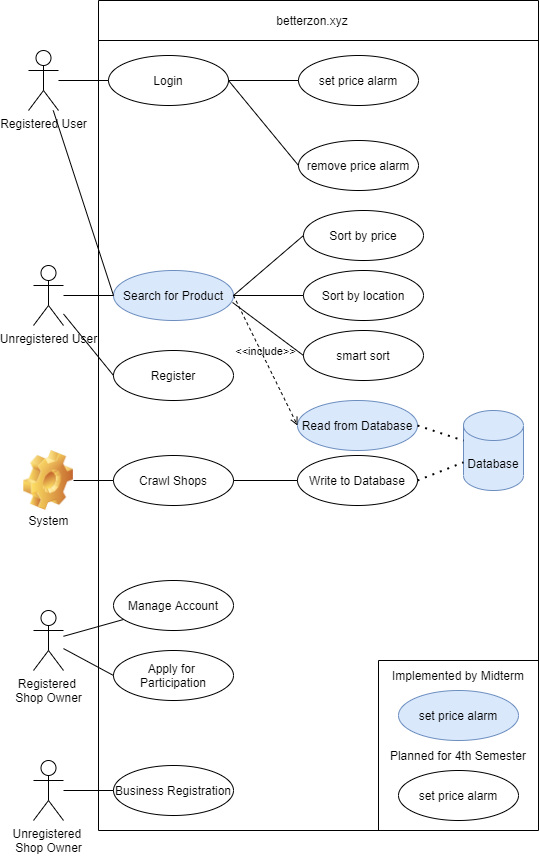

The diagram above was exported from draw.io. Its source (the exported page's mxGraphModel, read from the mxfile embedded in the PNG):
<mxGraphModel dx="780" dy="727" grid="1" gridSize="10" guides="1" tooltips="1" connect="1" arrows="1" fold="1" page="1" pageScale="1" pageWidth="827" pageHeight="1169" math="0" shadow="0">
  <root>
    <mxCell id="0" />
    <mxCell id="1" parent="0" />
    <mxCell id="zG22HQRfr113MJy_nXjD-1" value="Registered User" style="shape=umlActor;verticalLabelPosition=bottom;verticalAlign=top;html=1;" parent="1" vertex="1">
      <mxGeometry x="130" y="130" width="30" height="60" as="geometry" />
    </mxCell>
    <mxCell id="zG22HQRfr113MJy_nXjD-4" value="" style="endArrow=none;html=1;" parent="1" edge="1">
      <mxGeometry width="50" height="50" relative="1" as="geometry">
        <mxPoint x="200" y="80" as="sourcePoint" />
        <mxPoint x="640" y="80" as="targetPoint" />
      </mxGeometry>
    </mxCell>
    <mxCell id="zG22HQRfr113MJy_nXjD-5" value="" style="endArrow=none;html=1;" parent="1" edge="1">
      <mxGeometry width="50" height="50" relative="1" as="geometry">
        <mxPoint x="200" y="910" as="sourcePoint" />
        <mxPoint x="200" y="80" as="targetPoint" />
      </mxGeometry>
    </mxCell>
    <mxCell id="zG22HQRfr113MJy_nXjD-6" value="" style="endArrow=none;html=1;" parent="1" edge="1">
      <mxGeometry width="50" height="50" relative="1" as="geometry">
        <mxPoint x="640" y="910" as="sourcePoint" />
        <mxPoint x="640" y="80" as="targetPoint" />
      </mxGeometry>
    </mxCell>
    <mxCell id="zG22HQRfr113MJy_nXjD-10" value="Search for Product" style="ellipse;whiteSpace=wrap;html=1;fillColor=#dae8fc;strokeColor=#6c8ebf;" parent="1" vertex="1">
      <mxGeometry x="215" y="350" width="120" height="50" as="geometry" />
    </mxCell>
    <mxCell id="zG22HQRfr113MJy_nXjD-11" value="" style="endArrow=none;html=1;" parent="1" edge="1">
      <mxGeometry width="50" height="50" relative="1" as="geometry">
        <mxPoint x="200" y="120" as="sourcePoint" />
        <mxPoint x="640" y="120" as="targetPoint" />
      </mxGeometry>
    </mxCell>
    <mxCell id="zG22HQRfr113MJy_nXjD-12" value="betterzon.xyz" style="text;html=1;strokeColor=none;fillColor=none;align=center;verticalAlign=middle;whiteSpace=wrap;rounded=0;" parent="1" vertex="1">
      <mxGeometry x="394" y="90" width="40" height="20" as="geometry" />
    </mxCell>
    <mxCell id="zG22HQRfr113MJy_nXjD-13" value="Unregistered User" style="shape=umlActor;verticalLabelPosition=bottom;verticalAlign=top;html=1;" parent="1" vertex="1">
      <mxGeometry x="135" y="345" width="30" height="60" as="geometry" />
    </mxCell>
    <mxCell id="zG22HQRfr113MJy_nXjD-17" value="Unregistered &lt;br&gt;Shop Owner" style="shape=umlActor;verticalLabelPosition=bottom;verticalAlign=top;html=1;outlineConnect=0;" parent="1" vertex="1">
      <mxGeometry x="135" y="840" width="30" height="60" as="geometry" />
    </mxCell>
    <mxCell id="zG22HQRfr113MJy_nXjD-19" value="Sort by price" style="ellipse;whiteSpace=wrap;html=1;" parent="1" vertex="1">
      <mxGeometry x="405" y="290" width="120" height="50" as="geometry" />
    </mxCell>
    <mxCell id="zG22HQRfr113MJy_nXjD-22" value="Sort by location" style="ellipse;whiteSpace=wrap;html=1;" parent="1" vertex="1">
      <mxGeometry x="405" y="350" width="120" height="50" as="geometry" />
    </mxCell>
    <mxCell id="zG22HQRfr113MJy_nXjD-23" value="smart sort" style="ellipse;whiteSpace=wrap;html=1;" parent="1" vertex="1">
      <mxGeometry x="405" y="410" width="120" height="50" as="geometry" />
    </mxCell>
    <mxCell id="zG22HQRfr113MJy_nXjD-25" value="Login" style="ellipse;whiteSpace=wrap;html=1;" parent="1" vertex="1">
      <mxGeometry x="210" y="135" width="120" height="50" as="geometry" />
    </mxCell>
    <mxCell id="zG22HQRfr113MJy_nXjD-27" value="Business Registration" style="ellipse;whiteSpace=wrap;html=1;" parent="1" vertex="1">
      <mxGeometry x="215" y="845" width="120" height="50" as="geometry" />
    </mxCell>
    <mxCell id="zG22HQRfr113MJy_nXjD-28" value="" style="endArrow=none;html=1;entryX=0;entryY=0.5;entryDx=0;entryDy=0;" parent="1" source="zG22HQRfr113MJy_nXjD-13" target="zG22HQRfr113MJy_nXjD-10" edge="1">
      <mxGeometry width="50" height="50" relative="1" as="geometry">
        <mxPoint x="545" y="600" as="sourcePoint" />
        <mxPoint x="595" y="550" as="targetPoint" />
      </mxGeometry>
    </mxCell>
    <mxCell id="zG22HQRfr113MJy_nXjD-29" value="" style="endArrow=none;html=1;entryX=0;entryY=0.5;entryDx=0;entryDy=0;" parent="1" source="zG22HQRfr113MJy_nXjD-1" target="zG22HQRfr113MJy_nXjD-25" edge="1">
      <mxGeometry width="50" height="50" relative="1" as="geometry">
        <mxPoint x="20" y="155" as="sourcePoint" />
        <mxPoint x="70" y="105" as="targetPoint" />
      </mxGeometry>
    </mxCell>
    <mxCell id="zG22HQRfr113MJy_nXjD-30" value="" style="endArrow=none;html=1;" parent="1" source="zG22HQRfr113MJy_nXjD-17" target="zG22HQRfr113MJy_nXjD-27" edge="1">
      <mxGeometry width="50" height="50" relative="1" as="geometry">
        <mxPoint x="545" y="615" as="sourcePoint" />
        <mxPoint x="595" y="565" as="targetPoint" />
      </mxGeometry>
    </mxCell>
    <mxCell id="zG22HQRfr113MJy_nXjD-31" value="" style="endArrow=none;html=1;exitX=1;exitY=0.5;exitDx=0;exitDy=0;entryX=0;entryY=0.5;entryDx=0;entryDy=0;" parent="1" source="zG22HQRfr113MJy_nXjD-10" target="zG22HQRfr113MJy_nXjD-19" edge="1">
      <mxGeometry width="50" height="50" relative="1" as="geometry">
        <mxPoint x="545" y="600" as="sourcePoint" />
        <mxPoint x="595" y="550" as="targetPoint" />
      </mxGeometry>
    </mxCell>
    <mxCell id="zG22HQRfr113MJy_nXjD-32" value="" style="endArrow=none;html=1;entryX=0;entryY=0.5;entryDx=0;entryDy=0;" parent="1" target="zG22HQRfr113MJy_nXjD-22" edge="1">
      <mxGeometry width="50" height="50" relative="1" as="geometry">
        <mxPoint x="335" y="375" as="sourcePoint" />
        <mxPoint x="175" y="440" as="targetPoint" />
      </mxGeometry>
    </mxCell>
    <mxCell id="zG22HQRfr113MJy_nXjD-33" value="" style="endArrow=none;html=1;exitX=0.992;exitY=0.64;exitDx=0;exitDy=0;exitPerimeter=0;entryX=0;entryY=0.5;entryDx=0;entryDy=0;" parent="1" source="zG22HQRfr113MJy_nXjD-10" target="zG22HQRfr113MJy_nXjD-23" edge="1">
      <mxGeometry width="50" height="50" relative="1" as="geometry">
        <mxPoint x="545" y="600" as="sourcePoint" />
        <mxPoint x="595" y="550" as="targetPoint" />
      </mxGeometry>
    </mxCell>
    <mxCell id="zG22HQRfr113MJy_nXjD-34" value="set price alarm" style="ellipse;whiteSpace=wrap;html=1;" parent="1" vertex="1">
      <mxGeometry x="400" y="135" width="120" height="50" as="geometry" />
    </mxCell>
    <mxCell id="zG22HQRfr113MJy_nXjD-35" value="" style="endArrow=none;html=1;entryX=0;entryY=0.5;entryDx=0;entryDy=0;" parent="1" source="zG22HQRfr113MJy_nXjD-25" target="zG22HQRfr113MJy_nXjD-34" edge="1">
      <mxGeometry width="50" height="50" relative="1" as="geometry">
        <mxPoint x="540" y="225" as="sourcePoint" />
        <mxPoint x="350" y="163" as="targetPoint" />
      </mxGeometry>
    </mxCell>
    <mxCell id="HbB2AJq1uTnI_qS1wT4K-1" value="Register" style="ellipse;whiteSpace=wrap;html=1;" parent="1" vertex="1">
      <mxGeometry x="215" y="430" width="120" height="50" as="geometry" />
    </mxCell>
    <mxCell id="HbB2AJq1uTnI_qS1wT4K-4" value="" style="endArrow=none;html=1;entryX=0;entryY=0.5;entryDx=0;entryDy=0;" parent="1" source="zG22HQRfr113MJy_nXjD-13" target="HbB2AJq1uTnI_qS1wT4K-1" edge="1">
      <mxGeometry width="50" height="50" relative="1" as="geometry">
        <mxPoint x="125" y="540" as="sourcePoint" />
        <mxPoint x="175" y="490" as="targetPoint" />
      </mxGeometry>
    </mxCell>
    <mxCell id="HbB2AJq1uTnI_qS1wT4K-6" value="" style="endArrow=none;html=1;entryX=0;entryY=0.5;entryDx=0;entryDy=0;" parent="1" source="zG22HQRfr113MJy_nXjD-1" target="zG22HQRfr113MJy_nXjD-10" edge="1">
      <mxGeometry width="50" height="50" relative="1" as="geometry">
        <mxPoint x="80" y="260" as="sourcePoint" />
        <mxPoint x="130" y="210" as="targetPoint" />
      </mxGeometry>
    </mxCell>
    <mxCell id="HbB2AJq1uTnI_qS1wT4K-9" value="Registered &lt;br&gt;Shop Owner" style="shape=umlActor;verticalLabelPosition=bottom;verticalAlign=top;html=1;outlineConnect=0;" parent="1" vertex="1">
      <mxGeometry x="135" y="690" width="30" height="60" as="geometry" />
    </mxCell>
    <mxCell id="HbB2AJq1uTnI_qS1wT4K-14" value="Manage Account" style="ellipse;whiteSpace=wrap;html=1;" parent="1" vertex="1">
      <mxGeometry x="215" y="660" width="120" height="50" as="geometry" />
    </mxCell>
    <mxCell id="HbB2AJq1uTnI_qS1wT4K-15" value="Apply for &lt;br&gt;Participation" style="ellipse;whiteSpace=wrap;html=1;" parent="1" vertex="1">
      <mxGeometry x="215" y="730" width="120" height="50" as="geometry" />
    </mxCell>
    <mxCell id="HbB2AJq1uTnI_qS1wT4K-16" value="" style="endArrow=none;html=1;" parent="1" source="HbB2AJq1uTnI_qS1wT4K-9" target="HbB2AJq1uTnI_qS1wT4K-14" edge="1">
      <mxGeometry width="50" height="50" relative="1" as="geometry">
        <mxPoint x="265" y="640" as="sourcePoint" />
        <mxPoint x="315" y="590" as="targetPoint" />
      </mxGeometry>
    </mxCell>
    <mxCell id="HbB2AJq1uTnI_qS1wT4K-17" value="" style="endArrow=none;html=1;entryX=0;entryY=0.5;entryDx=0;entryDy=0;" parent="1" source="HbB2AJq1uTnI_qS1wT4K-9" target="HbB2AJq1uTnI_qS1wT4K-15" edge="1">
      <mxGeometry width="50" height="50" relative="1" as="geometry">
        <mxPoint x="95" y="820" as="sourcePoint" />
        <mxPoint x="145" y="770" as="targetPoint" />
      </mxGeometry>
    </mxCell>
    <mxCell id="AN68Dm_Q30RVdqnMXz4Q-3" value="" style="shape=image;html=1;verticalLabelPosition=bottom;verticalAlign=top;imageAspect=0;image=img/clipart/Gear_128x128.png" parent="1" vertex="1">
      <mxGeometry x="125" y="530" width="50" height="60" as="geometry" />
    </mxCell>
    <mxCell id="AN68Dm_Q30RVdqnMXz4Q-4" value="System" style="text;html=1;align=center;verticalAlign=middle;resizable=0;points=[];autosize=1;" parent="1" vertex="1">
      <mxGeometry x="120" y="590" width="60" height="20" as="geometry" />
    </mxCell>
    <mxCell id="AN68Dm_Q30RVdqnMXz4Q-7" value="Crawl Shops" style="ellipse;whiteSpace=wrap;html=1;" parent="1" vertex="1">
      <mxGeometry x="215" y="535" width="120" height="50" as="geometry" />
    </mxCell>
    <mxCell id="AN68Dm_Q30RVdqnMXz4Q-8" value="" style="endArrow=none;html=1;entryX=0;entryY=0.5;entryDx=0;entryDy=0;" parent="1" source="AN68Dm_Q30RVdqnMXz4Q-3" target="AN68Dm_Q30RVdqnMXz4Q-7" edge="1">
      <mxGeometry width="50" height="50" relative="1" as="geometry">
        <mxPoint x="15" y="550" as="sourcePoint" />
        <mxPoint x="65" y="500" as="targetPoint" />
      </mxGeometry>
    </mxCell>
    <mxCell id="AN68Dm_Q30RVdqnMXz4Q-10" value="Write to Database" style="ellipse;whiteSpace=wrap;html=1;" parent="1" vertex="1">
      <mxGeometry x="399" y="535" width="120" height="50" as="geometry" />
    </mxCell>
    <mxCell id="AN68Dm_Q30RVdqnMXz4Q-11" value="" style="endArrow=none;html=1;exitX=1;exitY=0.5;exitDx=0;exitDy=0;" parent="1" source="AN68Dm_Q30RVdqnMXz4Q-7" target="AN68Dm_Q30RVdqnMXz4Q-10" edge="1">
      <mxGeometry width="50" height="50" relative="1" as="geometry">
        <mxPoint x="545" y="500" as="sourcePoint" />
        <mxPoint x="595" y="450" as="targetPoint" />
      </mxGeometry>
    </mxCell>
    <mxCell id="AN68Dm_Q30RVdqnMXz4Q-12" value="Database" style="shape=cylinder3;whiteSpace=wrap;html=1;boundedLbl=1;backgroundOutline=1;size=15;fillColor=#dae8fc;strokeColor=#6c8ebf;" parent="1" vertex="1">
      <mxGeometry x="565" y="490" width="60" height="80" as="geometry" />
    </mxCell>
    <mxCell id="AN68Dm_Q30RVdqnMXz4Q-14" value="Read from Database" style="ellipse;whiteSpace=wrap;html=1;fillColor=#dae8fc;strokeColor=#6c8ebf;" parent="1" vertex="1">
      <mxGeometry x="399" y="480" width="120" height="50" as="geometry" />
    </mxCell>
    <mxCell id="AN68Dm_Q30RVdqnMXz4Q-16" value="" style="endArrow=none;dashed=1;html=1;dashPattern=1 3;strokeWidth=2;exitX=1;exitY=0.5;exitDx=0;exitDy=0;" parent="1" source="AN68Dm_Q30RVdqnMXz4Q-14" target="AN68Dm_Q30RVdqnMXz4Q-12" edge="1">
      <mxGeometry width="50" height="50" relative="1" as="geometry">
        <mxPoint x="545" y="680" as="sourcePoint" />
        <mxPoint x="595" y="630" as="targetPoint" />
      </mxGeometry>
    </mxCell>
    <mxCell id="AN68Dm_Q30RVdqnMXz4Q-17" value="" style="endArrow=none;dashed=1;html=1;dashPattern=1 3;strokeWidth=2;exitX=1;exitY=0.5;exitDx=0;exitDy=0;" parent="1" source="AN68Dm_Q30RVdqnMXz4Q-10" target="AN68Dm_Q30RVdqnMXz4Q-12" edge="1">
      <mxGeometry width="50" height="50" relative="1" as="geometry">
        <mxPoint x="525" y="720" as="sourcePoint" />
        <mxPoint x="575" y="670" as="targetPoint" />
      </mxGeometry>
    </mxCell>
    <mxCell id="AN68Dm_Q30RVdqnMXz4Q-20" value="&amp;lt;&amp;lt;include&amp;gt;&amp;gt;" style="edgeStyle=none;html=1;endArrow=open;verticalAlign=bottom;dashed=1;labelBackgroundColor=none;exitX=1;exitY=0.5;exitDx=0;exitDy=0;entryX=0;entryY=0.5;entryDx=0;entryDy=0;" parent="1" source="zG22HQRfr113MJy_nXjD-10" target="AN68Dm_Q30RVdqnMXz4Q-14" edge="1">
      <mxGeometry width="160" relative="1" as="geometry">
        <mxPoint x="485" y="680" as="sourcePoint" />
        <mxPoint x="645" y="680" as="targetPoint" />
      </mxGeometry>
    </mxCell>
    <mxCell id="AKGziRGasvtkLTX6jb0n-1" value="" style="endArrow=none;html=1;" parent="1" edge="1">
      <mxGeometry width="50" height="50" relative="1" as="geometry">
        <mxPoint x="200" y="910" as="sourcePoint" />
        <mxPoint x="640" y="910" as="targetPoint" />
      </mxGeometry>
    </mxCell>
    <mxCell id="AKGziRGasvtkLTX6jb0n-2" value="remove price alarm" style="ellipse;whiteSpace=wrap;html=1;" parent="1" vertex="1">
      <mxGeometry x="400" y="220" width="120" height="50" as="geometry" />
    </mxCell>
    <mxCell id="AKGziRGasvtkLTX6jb0n-3" value="" style="endArrow=none;html=1;exitX=1;exitY=0.5;exitDx=0;exitDy=0;entryX=0;entryY=0.5;entryDx=0;entryDy=0;" parent="1" source="zG22HQRfr113MJy_nXjD-25" target="AKGziRGasvtkLTX6jb0n-2" edge="1">
      <mxGeometry width="50" height="50" relative="1" as="geometry">
        <mxPoint x="310" y="260" as="sourcePoint" />
        <mxPoint x="360" y="210" as="targetPoint" />
      </mxGeometry>
    </mxCell>
    <mxCell id="AKGziRGasvtkLTX6jb0n-4" value="set price alarm" style="ellipse;whiteSpace=wrap;html=1;fillColor=#dae8fc;strokeColor=#6c8ebf;" parent="1" vertex="1">
      <mxGeometry x="500" y="770" width="120" height="50" as="geometry" />
    </mxCell>
    <mxCell id="AKGziRGasvtkLTX6jb0n-5" value="set price alarm" style="ellipse;whiteSpace=wrap;html=1;" parent="1" vertex="1">
      <mxGeometry x="500" y="850" width="120" height="50" as="geometry" />
    </mxCell>
    <mxCell id="AKGziRGasvtkLTX6jb0n-6" value="" style="endArrow=none;html=1;" parent="1" edge="1">
      <mxGeometry width="50" height="50" relative="1" as="geometry">
        <mxPoint x="480" y="910" as="sourcePoint" />
        <mxPoint x="480" y="740" as="targetPoint" />
      </mxGeometry>
    </mxCell>
    <mxCell id="AKGziRGasvtkLTX6jb0n-7" value="" style="endArrow=none;html=1;" parent="1" edge="1">
      <mxGeometry width="50" height="50" relative="1" as="geometry">
        <mxPoint x="480" y="740" as="sourcePoint" />
        <mxPoint x="640" y="740" as="targetPoint" />
      </mxGeometry>
    </mxCell>
    <mxCell id="AKGziRGasvtkLTX6jb0n-8" value="Planned for 4th Semester" style="text;html=1;strokeColor=none;fillColor=none;align=center;verticalAlign=middle;whiteSpace=wrap;rounded=0;" parent="1" vertex="1">
      <mxGeometry x="480" y="825" width="160" height="20" as="geometry" />
    </mxCell>
    <mxCell id="AKGziRGasvtkLTX6jb0n-9" value="Implemented by Midterm" style="text;html=1;strokeColor=none;fillColor=none;align=center;verticalAlign=middle;whiteSpace=wrap;rounded=0;" parent="1" vertex="1">
      <mxGeometry x="480" y="745" width="160" height="20" as="geometry" />
    </mxCell>
  </root>
</mxGraphModel>